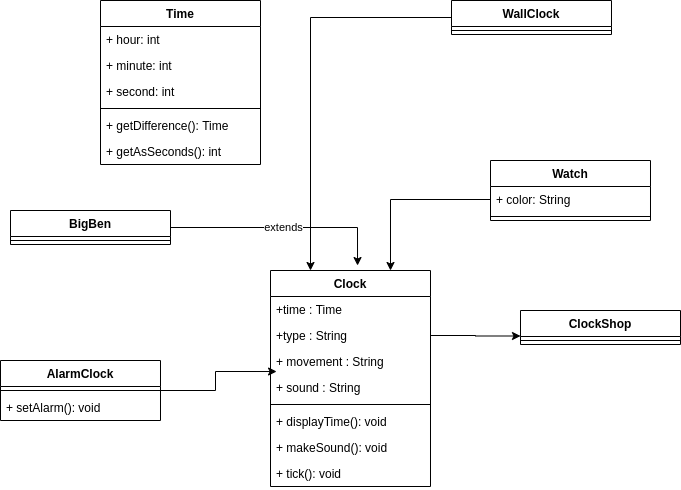

The diagram above was exported from draw.io. Its source (the exported page's mxGraphModel, read from the mxfile embedded in the PNG):
<mxGraphModel dx="1355" dy="746" grid="1" gridSize="10" guides="1" tooltips="1" connect="1" arrows="1" fold="1" page="1" pageScale="1" pageWidth="850" pageHeight="1100" math="0" shadow="0">
  <root>
    <mxCell id="0" />
    <mxCell id="1" parent="0" />
    <mxCell id="vkAxVwR419707J6dIMB1-1" value="Clock" style="swimlane;fontStyle=1;align=center;verticalAlign=top;childLayout=stackLayout;horizontal=1;startSize=26;horizontalStack=0;resizeParent=1;resizeParentMax=0;resizeLast=0;collapsible=1;marginBottom=0;" vertex="1" parent="1">
      <mxGeometry x="340" y="340" width="160" height="216" as="geometry" />
    </mxCell>
    <mxCell id="vkAxVwR419707J6dIMB1-2" value="+time : Time" style="text;strokeColor=none;fillColor=none;align=left;verticalAlign=top;spacingLeft=4;spacingRight=4;overflow=hidden;rotatable=0;points=[[0,0.5],[1,0.5]];portConstraint=eastwest;" vertex="1" parent="vkAxVwR419707J6dIMB1-1">
      <mxGeometry y="26" width="160" height="26" as="geometry" />
    </mxCell>
    <mxCell id="vkAxVwR419707J6dIMB1-39" value="+type : String" style="text;strokeColor=none;fillColor=none;align=left;verticalAlign=top;spacingLeft=4;spacingRight=4;overflow=hidden;rotatable=0;points=[[0,0.5],[1,0.5]];portConstraint=eastwest;" vertex="1" parent="vkAxVwR419707J6dIMB1-1">
      <mxGeometry y="52" width="160" height="26" as="geometry" />
    </mxCell>
    <mxCell id="vkAxVwR419707J6dIMB1-11" value="+ movement : String" style="text;strokeColor=none;fillColor=none;align=left;verticalAlign=top;spacingLeft=4;spacingRight=4;overflow=hidden;rotatable=0;points=[[0,0.5],[1,0.5]];portConstraint=eastwest;" vertex="1" parent="vkAxVwR419707J6dIMB1-1">
      <mxGeometry y="78" width="160" height="26" as="geometry" />
    </mxCell>
    <mxCell id="vkAxVwR419707J6dIMB1-32" value="+ sound : String" style="text;strokeColor=none;fillColor=none;align=left;verticalAlign=top;spacingLeft=4;spacingRight=4;overflow=hidden;rotatable=0;points=[[0,0.5],[1,0.5]];portConstraint=eastwest;" vertex="1" parent="vkAxVwR419707J6dIMB1-1">
      <mxGeometry y="104" width="160" height="26" as="geometry" />
    </mxCell>
    <mxCell id="vkAxVwR419707J6dIMB1-3" value="" style="line;strokeWidth=1;fillColor=none;align=left;verticalAlign=middle;spacingTop=-1;spacingLeft=3;spacingRight=3;rotatable=0;labelPosition=right;points=[];portConstraint=eastwest;" vertex="1" parent="vkAxVwR419707J6dIMB1-1">
      <mxGeometry y="130" width="160" height="8" as="geometry" />
    </mxCell>
    <mxCell id="vkAxVwR419707J6dIMB1-4" value="+ displayTime(): void" style="text;strokeColor=none;fillColor=none;align=left;verticalAlign=top;spacingLeft=4;spacingRight=4;overflow=hidden;rotatable=0;points=[[0,0.5],[1,0.5]];portConstraint=eastwest;" vertex="1" parent="vkAxVwR419707J6dIMB1-1">
      <mxGeometry y="138" width="160" height="26" as="geometry" />
    </mxCell>
    <mxCell id="vkAxVwR419707J6dIMB1-37" value="+ makeSound(): void" style="text;strokeColor=none;fillColor=none;align=left;verticalAlign=top;spacingLeft=4;spacingRight=4;overflow=hidden;rotatable=0;points=[[0,0.5],[1,0.5]];portConstraint=eastwest;" vertex="1" parent="vkAxVwR419707J6dIMB1-1">
      <mxGeometry y="164" width="160" height="26" as="geometry" />
    </mxCell>
    <mxCell id="vkAxVwR419707J6dIMB1-38" value="+ tick(): void" style="text;strokeColor=none;fillColor=none;align=left;verticalAlign=top;spacingLeft=4;spacingRight=4;overflow=hidden;rotatable=0;points=[[0,0.5],[1,0.5]];portConstraint=eastwest;" vertex="1" parent="vkAxVwR419707J6dIMB1-1">
      <mxGeometry y="190" width="160" height="26" as="geometry" />
    </mxCell>
    <mxCell id="vkAxVwR419707J6dIMB1-5" value="Time" style="swimlane;fontStyle=1;align=center;verticalAlign=top;childLayout=stackLayout;horizontal=1;startSize=26;horizontalStack=0;resizeParent=1;resizeParentMax=0;resizeLast=0;collapsible=1;marginBottom=0;" vertex="1" parent="1">
      <mxGeometry x="170" y="70" width="160" height="164" as="geometry" />
    </mxCell>
    <mxCell id="vkAxVwR419707J6dIMB1-6" value="+ hour: int " style="text;strokeColor=none;fillColor=none;align=left;verticalAlign=top;spacingLeft=4;spacingRight=4;overflow=hidden;rotatable=0;points=[[0,0.5],[1,0.5]];portConstraint=eastwest;" vertex="1" parent="vkAxVwR419707J6dIMB1-5">
      <mxGeometry y="26" width="160" height="26" as="geometry" />
    </mxCell>
    <mxCell id="vkAxVwR419707J6dIMB1-9" value="+ minute: int " style="text;strokeColor=none;fillColor=none;align=left;verticalAlign=top;spacingLeft=4;spacingRight=4;overflow=hidden;rotatable=0;points=[[0,0.5],[1,0.5]];portConstraint=eastwest;" vertex="1" parent="vkAxVwR419707J6dIMB1-5">
      <mxGeometry y="52" width="160" height="26" as="geometry" />
    </mxCell>
    <mxCell id="vkAxVwR419707J6dIMB1-10" value="+ second: int " style="text;strokeColor=none;fillColor=none;align=left;verticalAlign=top;spacingLeft=4;spacingRight=4;overflow=hidden;rotatable=0;points=[[0,0.5],[1,0.5]];portConstraint=eastwest;" vertex="1" parent="vkAxVwR419707J6dIMB1-5">
      <mxGeometry y="78" width="160" height="26" as="geometry" />
    </mxCell>
    <mxCell id="vkAxVwR419707J6dIMB1-7" value="" style="line;strokeWidth=1;fillColor=none;align=left;verticalAlign=middle;spacingTop=-1;spacingLeft=3;spacingRight=3;rotatable=0;labelPosition=right;points=[];portConstraint=eastwest;" vertex="1" parent="vkAxVwR419707J6dIMB1-5">
      <mxGeometry y="104" width="160" height="8" as="geometry" />
    </mxCell>
    <mxCell id="vkAxVwR419707J6dIMB1-8" value="+ getDifference(): Time" style="text;strokeColor=none;fillColor=none;align=left;verticalAlign=top;spacingLeft=4;spacingRight=4;overflow=hidden;rotatable=0;points=[[0,0.5],[1,0.5]];portConstraint=eastwest;" vertex="1" parent="vkAxVwR419707J6dIMB1-5">
      <mxGeometry y="112" width="160" height="26" as="geometry" />
    </mxCell>
    <mxCell id="vkAxVwR419707J6dIMB1-45" value="+ getAsSeconds(): int" style="text;strokeColor=none;fillColor=none;align=left;verticalAlign=top;spacingLeft=4;spacingRight=4;overflow=hidden;rotatable=0;points=[[0,0.5],[1,0.5]];portConstraint=eastwest;" vertex="1" parent="vkAxVwR419707J6dIMB1-5">
      <mxGeometry y="138" width="160" height="26" as="geometry" />
    </mxCell>
    <mxCell id="vkAxVwR419707J6dIMB1-43" style="edgeStyle=orthogonalEdgeStyle;rounded=0;orthogonalLoop=1;jettySize=auto;html=1;entryX=0.25;entryY=0;entryDx=0;entryDy=0;" edge="1" parent="1" source="vkAxVwR419707J6dIMB1-12" target="vkAxVwR419707J6dIMB1-1">
      <mxGeometry relative="1" as="geometry" />
    </mxCell>
    <mxCell id="vkAxVwR419707J6dIMB1-12" value="WallClock" style="swimlane;fontStyle=1;align=center;verticalAlign=top;childLayout=stackLayout;horizontal=1;startSize=26;horizontalStack=0;resizeParent=1;resizeParentMax=0;resizeLast=0;collapsible=1;marginBottom=0;" vertex="1" parent="1">
      <mxGeometry x="521" y="70" width="160" height="34" as="geometry" />
    </mxCell>
    <mxCell id="vkAxVwR419707J6dIMB1-14" value="" style="line;strokeWidth=1;fillColor=none;align=left;verticalAlign=middle;spacingTop=-1;spacingLeft=3;spacingRight=3;rotatable=0;labelPosition=right;points=[];portConstraint=eastwest;" vertex="1" parent="vkAxVwR419707J6dIMB1-12">
      <mxGeometry y="26" width="160" height="8" as="geometry" />
    </mxCell>
    <mxCell id="vkAxVwR419707J6dIMB1-16" value="Watch" style="swimlane;fontStyle=1;align=center;verticalAlign=top;childLayout=stackLayout;horizontal=1;startSize=26;horizontalStack=0;resizeParent=1;resizeParentMax=0;resizeLast=0;collapsible=1;marginBottom=0;" vertex="1" parent="1">
      <mxGeometry x="560" y="230" width="160" height="60" as="geometry" />
    </mxCell>
    <mxCell id="vkAxVwR419707J6dIMB1-17" value="+ color: String" style="text;strokeColor=none;fillColor=none;align=left;verticalAlign=top;spacingLeft=4;spacingRight=4;overflow=hidden;rotatable=0;points=[[0,0.5],[1,0.5]];portConstraint=eastwest;" vertex="1" parent="vkAxVwR419707J6dIMB1-16">
      <mxGeometry y="26" width="160" height="26" as="geometry" />
    </mxCell>
    <mxCell id="vkAxVwR419707J6dIMB1-18" value="" style="line;strokeWidth=1;fillColor=none;align=left;verticalAlign=middle;spacingTop=-1;spacingLeft=3;spacingRight=3;rotatable=0;labelPosition=right;points=[];portConstraint=eastwest;" vertex="1" parent="vkAxVwR419707J6dIMB1-16">
      <mxGeometry y="52" width="160" height="8" as="geometry" />
    </mxCell>
    <mxCell id="vkAxVwR419707J6dIMB1-41" value="extends" style="edgeStyle=orthogonalEdgeStyle;rounded=0;orthogonalLoop=1;jettySize=auto;html=1;entryX=0.544;entryY=-0.023;entryDx=0;entryDy=0;entryPerimeter=0;" edge="1" parent="1" source="vkAxVwR419707J6dIMB1-20" target="vkAxVwR419707J6dIMB1-1">
      <mxGeometry relative="1" as="geometry" />
    </mxCell>
    <mxCell id="vkAxVwR419707J6dIMB1-20" value="BigBen" style="swimlane;fontStyle=1;align=center;verticalAlign=top;childLayout=stackLayout;horizontal=1;startSize=26;horizontalStack=0;resizeParent=1;resizeParentMax=0;resizeLast=0;collapsible=1;marginBottom=0;" vertex="1" parent="1">
      <mxGeometry x="80" y="280" width="160" height="34" as="geometry" />
    </mxCell>
    <mxCell id="vkAxVwR419707J6dIMB1-22" value="" style="line;strokeWidth=1;fillColor=none;align=left;verticalAlign=middle;spacingTop=-1;spacingLeft=3;spacingRight=3;rotatable=0;labelPosition=right;points=[];portConstraint=eastwest;" vertex="1" parent="vkAxVwR419707J6dIMB1-20">
      <mxGeometry y="26" width="160" height="8" as="geometry" />
    </mxCell>
    <mxCell id="vkAxVwR419707J6dIMB1-28" value="ClockShop" style="swimlane;fontStyle=1;align=center;verticalAlign=top;childLayout=stackLayout;horizontal=1;startSize=26;horizontalStack=0;resizeParent=1;resizeParentMax=0;resizeLast=0;collapsible=1;marginBottom=0;" vertex="1" parent="1">
      <mxGeometry x="590" y="380" width="160" height="34" as="geometry" />
    </mxCell>
    <mxCell id="vkAxVwR419707J6dIMB1-30" value="" style="line;strokeWidth=1;fillColor=none;align=left;verticalAlign=middle;spacingTop=-1;spacingLeft=3;spacingRight=3;rotatable=0;labelPosition=right;points=[];portConstraint=eastwest;" vertex="1" parent="vkAxVwR419707J6dIMB1-28">
      <mxGeometry y="26" width="160" height="8" as="geometry" />
    </mxCell>
    <mxCell id="vkAxVwR419707J6dIMB1-33" value="AlarmClock" style="swimlane;fontStyle=1;align=center;verticalAlign=top;childLayout=stackLayout;horizontal=1;startSize=26;horizontalStack=0;resizeParent=1;resizeParentMax=0;resizeLast=0;collapsible=1;marginBottom=0;" vertex="1" parent="1">
      <mxGeometry x="70" y="430" width="160" height="60" as="geometry" />
    </mxCell>
    <mxCell id="vkAxVwR419707J6dIMB1-35" value="" style="line;strokeWidth=1;fillColor=none;align=left;verticalAlign=middle;spacingTop=-1;spacingLeft=3;spacingRight=3;rotatable=0;labelPosition=right;points=[];portConstraint=eastwest;" vertex="1" parent="vkAxVwR419707J6dIMB1-33">
      <mxGeometry y="26" width="160" height="8" as="geometry" />
    </mxCell>
    <mxCell id="vkAxVwR419707J6dIMB1-36" value="+ setAlarm(): void" style="text;strokeColor=none;fillColor=none;align=left;verticalAlign=top;spacingLeft=4;spacingRight=4;overflow=hidden;rotatable=0;points=[[0,0.5],[1,0.5]];portConstraint=eastwest;" vertex="1" parent="vkAxVwR419707J6dIMB1-33">
      <mxGeometry y="34" width="160" height="26" as="geometry" />
    </mxCell>
    <mxCell id="vkAxVwR419707J6dIMB1-40" style="edgeStyle=orthogonalEdgeStyle;rounded=0;orthogonalLoop=1;jettySize=auto;html=1;entryX=0.038;entryY=-0.115;entryDx=0;entryDy=0;entryPerimeter=0;" edge="1" parent="1" source="vkAxVwR419707J6dIMB1-35" target="vkAxVwR419707J6dIMB1-32">
      <mxGeometry relative="1" as="geometry" />
    </mxCell>
    <mxCell id="vkAxVwR419707J6dIMB1-42" style="edgeStyle=orthogonalEdgeStyle;rounded=0;orthogonalLoop=1;jettySize=auto;html=1;entryX=0.75;entryY=0;entryDx=0;entryDy=0;" edge="1" parent="1" source="vkAxVwR419707J6dIMB1-17" target="vkAxVwR419707J6dIMB1-1">
      <mxGeometry relative="1" as="geometry" />
    </mxCell>
    <mxCell id="vkAxVwR419707J6dIMB1-44" style="edgeStyle=orthogonalEdgeStyle;rounded=0;orthogonalLoop=1;jettySize=auto;html=1;entryX=0;entryY=0.75;entryDx=0;entryDy=0;" edge="1" parent="1" source="vkAxVwR419707J6dIMB1-39" target="vkAxVwR419707J6dIMB1-28">
      <mxGeometry relative="1" as="geometry" />
    </mxCell>
  </root>
</mxGraphModel>